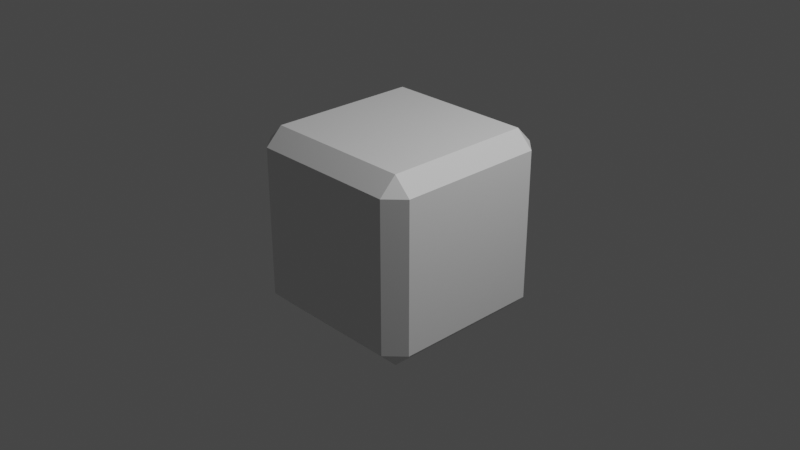 # Source: dice.blend  (saved by Blender 2.90.8; exported with 4.5.12 LTS)
import bpy
from mathutils import Matrix  # noqa: F401  (used for matrix-valued properties, if any)

bpy.ops.wm.read_factory_settings(use_empty=True)
scene = bpy.context.scene
scene.name = 'Scene'

# ---- collections
col_collection = bpy.data.collections.new('Collection'); scene.collection.children.link(col_collection)

# ---- materials (node trees are filled in below, after node groups)
mat_material_001 = bpy.data.materials.new('Material.001')
mat_material_001.alpha_threshold = 0.0
mat_material_001.use_transparent_shadow = False
mat_material_001.line_color = (0.0, 0.0, 0.0, 1.0)
mat_material = bpy.data.materials.new('Material')
mat_material.alpha_threshold = 0.0
mat_material.use_transparent_shadow = False
mat_material.line_color = (0.0, 0.0, 0.0, 1.0)
mat_material_002 = bpy.data.materials.new('Material.002')
mat_material_002.use_transparent_shadow = False
mat_material_003 = bpy.data.materials.new('Material.003')
mat_material_003.use_transparent_shadow = False
mat_material_004 = bpy.data.materials.new('Material.004')
mat_material_004.use_transparent_shadow = False
mat_material_005 = bpy.data.materials.new('Material.005')
mat_material_005.use_transparent_shadow = False

# ---- material node trees
mat_material_001.use_nodes = True; mat_material_001.node_tree.nodes.clear()
_N = mat_material_001.node_tree.nodes; _L = mat_material_001.node_tree.links
n0 = _N.new('ShaderNodeOutputMaterial'); n0.name = 'Material Output'; n0.location = (300, 300)
n1 = _N.new('ShaderNodeBsdfPrincipled'); n1.name = 'Principled BSDF'; n1.location = (10, 300)
n1.distribution = 'GGX'
n1.subsurface_method = 'BURLEY'
n1.inputs[0].default_value = (0.7663, 0.8, 0.7746, 1.0)
n1.inputs[2].default_value = 0.4
n1.inputs[3].default_value = 1.45
n1.inputs[27].default_value = (0.0, 0.0, 0.0, 1.0)
n1.inputs[28].default_value = 1.0
_L.new(n1.outputs[0], n0.inputs[0])
n0.is_active_output = True
mat_material.use_nodes = True; mat_material.node_tree.nodes.clear()
_N = mat_material.node_tree.nodes; _L = mat_material.node_tree.links
n0 = _N.new('ShaderNodeOutputMaterial'); n0.name = 'Material Output'; n0.location = (300, 300)
n1 = _N.new('ShaderNodeBsdfPrincipled'); n1.name = 'Principled BSDF'; n1.location = (10, 300)
n1.distribution = 'GGX'
n1.subsurface_method = 'BURLEY'
n1.inputs[2].default_value = 0.4
n1.inputs[3].default_value = 1.45
n1.inputs[27].default_value = (0.0, 0.0, 0.0, 1.0)
n1.inputs[28].default_value = 1.0
_L.new(n1.outputs[0], n0.inputs[0])
n0.is_active_output = True
mat_material_002.use_nodes = True; mat_material_002.node_tree.nodes.clear()
_N = mat_material_002.node_tree.nodes; _L = mat_material_002.node_tree.links
n0 = _N.new('ShaderNodeBsdfPrincipled'); n0.name = 'Principled BSDF'; n0.location = (10, 300)
n0.distribution = 'GGX'
n0.subsurface_method = 'BURLEY'
n0.inputs[3].default_value = 1.45
n0.inputs[27].default_value = (0.0, 0.0, 0.0, 1.0)
n0.inputs[28].default_value = 1.0
n1 = _N.new('ShaderNodeOutputMaterial'); n1.name = 'Material Output'; n1.location = (300, 300)
_L.new(n0.outputs[0], n1.inputs[0])
n1.is_active_output = True
mat_material_003.use_nodes = True; mat_material_003.node_tree.nodes.clear()
_N = mat_material_003.node_tree.nodes; _L = mat_material_003.node_tree.links
n0 = _N.new('ShaderNodeBsdfPrincipled'); n0.name = 'Principled BSDF'; n0.location = (10, 300)
n0.distribution = 'GGX'
n0.subsurface_method = 'BURLEY'
n0.inputs[3].default_value = 1.45
n0.inputs[27].default_value = (0.0, 0.0, 0.0, 1.0)
n0.inputs[28].default_value = 1.0
n1 = _N.new('ShaderNodeOutputMaterial'); n1.name = 'Material Output'; n1.location = (300, 300)
_L.new(n0.outputs[0], n1.inputs[0])
n1.is_active_output = True
mat_material_004.use_nodes = True; mat_material_004.node_tree.nodes.clear()
_N = mat_material_004.node_tree.nodes; _L = mat_material_004.node_tree.links
n0 = _N.new('ShaderNodeBsdfPrincipled'); n0.name = 'Principled BSDF'; n0.location = (10, 300)
n0.distribution = 'GGX'
n0.subsurface_method = 'BURLEY'
n0.inputs[3].default_value = 1.45
n0.inputs[27].default_value = (0.0, 0.0, 0.0, 1.0)
n0.inputs[28].default_value = 1.0
n1 = _N.new('ShaderNodeOutputMaterial'); n1.name = 'Material Output'; n1.location = (300, 300)
_L.new(n0.outputs[0], n1.inputs[0])
n1.is_active_output = True
mat_material_005.use_nodes = True; mat_material_005.node_tree.nodes.clear()
_N = mat_material_005.node_tree.nodes; _L = mat_material_005.node_tree.links
n0 = _N.new('ShaderNodeBsdfPrincipled'); n0.name = 'Principled BSDF'; n0.location = (10, 300)
n0.distribution = 'GGX'
n0.subsurface_method = 'BURLEY'
n0.inputs[3].default_value = 1.45
n0.inputs[27].default_value = (0.0, 0.0, 0.0, 1.0)
n0.inputs[28].default_value = 1.0
n1 = _N.new('ShaderNodeOutputMaterial'); n1.name = 'Material Output'; n1.location = (300, 300)
_L.new(n0.outputs[0], n1.inputs[0])
n1.is_active_output = True

# ---- world
world_world = bpy.data.worlds.new('World'); scene.world = world_world
world_world.use_nodes = True; world_world.node_tree.nodes.clear()
_N = world_world.node_tree.nodes; _L = world_world.node_tree.links
n0 = _N.new('ShaderNodeOutputWorld'); n0.name = 'World Output'; n0.location = (300, 300)
n1 = _N.new('ShaderNodeBackground'); n1.name = 'Background'; n1.location = (10, 300)
n1.inputs[0].default_value = (0.05088, 0.05088, 0.05088, 1.0)
_L.new(n1.outputs[0], n0.inputs[0])
n0.is_active_output = True
world_world.color = (0.05088, 0.05088, 0.05088)
world_world.use_sun_shadow = False
world_world.sun_shadow_jitter_overblur = 0.0

# ---- cameras
cam_camera = bpy.data.cameras.new('Camera')
cam_camera.clip_end = 100.0
cam_camera.ortho_scale = 7.314

# ---- lights
light_light = bpy.data.lights.new('Light', 'POINT')
light_light.transmission_factor = 0.0
light_light.energy = 1000.0
light_light.shadow_soft_size = 0.1
light_light.shadow_maximum_resolution = 0.006
light_light.use_absolute_resolution = True

# ---- meshes
me_cube = bpy.data.meshes.new('Cube')
me_cube.from_pydata([(0.8161, 1.0, 0.8161), (0.8161, 0.8161, 1.0), (1.0, 0.8161, 0.8161), (0.8161, 0.8161, -1.0), (0.8161, 1.0, -0.8161), (1.0, 0.8161, -0.8161), (1.0, -0.8161, 0.8161), (0.8161, -0.8161, 1.0), (0.8161, -1.0, 0.8161), (1.0, -0.8161, -0.8161), (0.8161, -1.0, -0.8161), (0.8161, -0.8161, -1.0), (-0.8161, 1.0, 0.8161), (-1.0, 0.8161, 0.8161), (-0.8161, 0.8161, 1.0), (-1.0, 0.8161, -0.8161), (-0.8161, 1.0, -0.8161), (-0.8161, 0.8161, -1.0), (-1.0, -0.8161, 0.8161), (-0.8161, -1.0, 0.8161), (-0.8161, -0.8161, 1.0), (-0.8161, -0.8161, -1.0), (-0.8161, -1.0, -0.8161), (-1.0, -0.8161, -0.8161)], [], [(17, 3, 11, 21), (23, 18, 13, 15), (10, 8, 19, 22), (1, 14, 20, 7), (5, 2, 6, 9), (0, 1, 2), (3, 4, 5), (6, 7, 8), (9, 10, 11), (12, 13, 14), (15, 16, 17), (18, 19, 20), (21, 22, 23), (17, 21, 23, 15), (3, 17, 16, 4), (2, 5, 4, 0), (22, 19, 18, 23), (8, 10, 9, 6), (12, 16, 15, 13), (7, 20, 19, 8), (1, 7, 6, 2), (21, 11, 10, 22), (20, 14, 13, 18), (14, 1, 0, 12), (11, 3, 5, 9), (16, 12, 0, 4)])
me_cube.polygons.foreach_set('material_index', [0, 3, 4, 5, 1, 1, 1, 1, 1, 3, 3, 3, 3, 3, 0, 1, 3, 1, 3, 5, 1, 0, 3, 5, 1, 2])
_uv = me_cube.uv_layers.new(name='UVMap')
_uv.uv.foreach_set('vector', [0.148, 0.523, 0.352, 0.523, 0.352, 0.727, 0.148, 0.727, 0.398, 0.02299, 0.602, 0.02299, 0.602, 0.227, 0.398, 0.227, 0.398, 0.773, 0.602, 0.773, 0.602, 0.977, 0.398, 0.977, 0.648, 0.523, 0.852, 0.523, 0.852, 0.727, 0.648, 0.727, 0.398, 0.523, 0.602, 0.523, 0.602, 0.727, 0.398, 0.727, 0.602, 0.477, 0.625, 0.477, 0.602, 0.5, 0.352, 0.523, 0.352, 0.5, 0.375, 0.523, 0.602, 0.727, 0.625, 0.727, 0.602, 0.75, 0.398, 0.75, 0.375, 0.773, 0.375, 0.773, 0.602, 0.25, 0.602, 0.25, 0.625, 0.227, 0.398, 0.227, 0.398, 0.25, 0.375, 0.227, 0.602, 0.02299, 0.602, 0.0, 0.625, 0.02299, 0.148, 0.727, 0.148, 0.75, 0.125, 0.727, 0.148, 0.523, 0.148, 0.727, 0.125, 0.727, 0.125, 0.523, 0.352, 0.523, 0.148, 0.523, 0.148, 0.5, 0.352, 0.5, 0.602, 0.523, 0.398, 0.523, 0.398, 0.477, 0.602, 0.477, 0.398, 0.0, 0.602, 0.0, 0.602, 0.02299, 0.398, 0.02299, 0.602, 0.773, 0.398, 0.773, 0.398, 0.727, 0.602, 0.727, 0.602, 0.273, 0.398, 0.273, 0.398, 0.227, 0.602, 0.227, 0.625, 0.773, 0.625, 0.977, 0.602, 0.977, 0.602, 0.773, 0.648, 0.523, 0.648, 0.727, 0.602, 0.727, 0.602, 0.523, 0.148, 0.727, 0.352, 0.727, 0.352, 0.75, 0.148, 0.75, 0.625, 0.02299, 0.625, 0.227, 0.602, 0.227, 0.602, 0.02299, 0.625, 0.273, 0.625, 0.477, 0.602, 0.477, 0.602, 0.273, 0.352, 0.727, 0.352, 0.523, 0.398, 0.523, 0.398, 0.727, 0.398, 0.273, 0.602, 0.273, 0.602, 0.477, 0.398, 0.477])
me_cube.materials.append(mat_material_001)
me_cube.materials.append(mat_material)
me_cube.materials.append(mat_material_002)
me_cube.materials.append(mat_material_003)
me_cube.materials.append(mat_material_004)
me_cube.materials.append(mat_material_005)
me_cube.use_remesh_preserve_volume = False
me_cube.use_remesh_preserve_attributes = False
me_cube.use_mirror_vertex_groups = False
me_cube.update()

# ---- objects
ob_cube = bpy.data.objects.new('Cube', me_cube)
ob_light = bpy.data.objects.new('Light', light_light)
ob_camera = bpy.data.objects.new('Camera', cam_camera)

# ---- transforms, parenting, visibility, modifiers, constraints
ob_cube.location = (0.0, 0.0, 0.0)
ob_cube.lock_rotations_4d = False
ob_cube.empty_display_type = 'ARROWS'
ob_cube.lineart.crease_threshold = 0.0
ob_light.location = (4.076, 1.005, 5.904)
ob_light.rotation_euler = (0.6503, 0.05522, 1.866)
ob_light.lock_rotations_4d = False
ob_light.empty_display_type = 'ARROWS'
ob_light.color = (0.0, 0.0, 0.0, 0.0)
ob_light.lineart.crease_threshold = 0.0
ob_camera.location = (7.359, -6.926, 4.958)
ob_camera.rotation_euler = (1.109, 0.0, 0.8149)
ob_camera.lock_rotations_4d = False
ob_camera.empty_display_type = 'ARROWS'
ob_camera.color = (0.0, 0.0, 0.0, 0.0)
ob_camera.display_type = 'WIRE'
ob_camera.lineart.crease_threshold = 0.0

# ---- collection membership
col_collection.objects.link(ob_cube)
col_collection.objects.link(ob_light)
col_collection.objects.link(ob_camera)

# ---- scene / render settings (as saved in the file)
scene.camera = ob_camera
scene.frame_start = 1; scene.frame_end = 250; scene.frame_set(1)
scene.render.engine = 'BLENDER_EEVEE_NEXT'
scene.cycles.use_denoising = False
scene.cycles.samples = 128
scene.cycles.sampling_pattern = 'TABULATED_SOBOL'
scene.cycles.use_adaptive_sampling = False
scene.cycles.use_light_tree = False
scene.view_settings.view_transform = 'Filmic'
bpy.context.view_layer.update()
